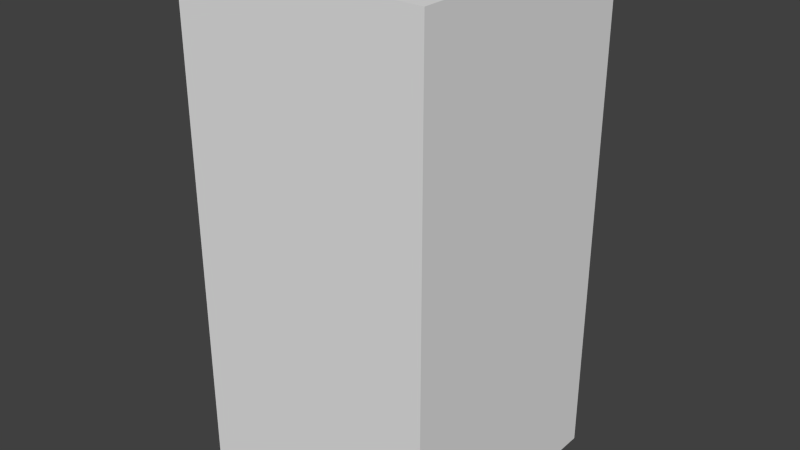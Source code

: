 # Source: greenStopEight.blend  (saved by Blender 2.68.0; exported with 4.5.12 LTS)
import bpy
from mathutils import Matrix  # noqa: F401  (used for matrix-valued properties, if any)

bpy.ops.wm.read_factory_settings(use_empty=True)
scene = bpy.context.scene
scene.name = 'Scene'

# ---- collections
col_collection_1 = bpy.data.collections.new('Collection 1'); scene.collection.children.link(col_collection_1)

# ---- world
world_world = bpy.data.worlds.new('World'); scene.world = world_world
world_world.color = (0.05088, 0.05088, 0.05088)
world_world.use_sun_shadow = False
world_world.sun_shadow_jitter_overblur = 0.0
world_world.cycles.sampling_method = 'MANUAL'
world_world.cycles.sample_map_resolution = 256

# ---- meshes
me_greenstopeight = bpy.data.meshes.new('greenStopEight')
me_greenstopeight.from_pydata([(-0.5, -0.5, -1.0), (-0.5, 0.5, -1.0), (0.5, 0.5, -1.0), (0.5, -0.5, -1.0), (-0.5, -0.5, 1.0), (-0.5, 0.5, 1.0), (0.5, 0.5, 1.0), (0.5, -0.5, 1.0)], [], [(4, 5, 1, 0), (5, 6, 2, 1), (6, 7, 3, 2), (7, 4, 0, 3), (0, 1, 2, 3), (7, 6, 5, 4)])
me_greenstopeight.use_remesh_preserve_volume = False
me_greenstopeight.use_remesh_preserve_attributes = False
me_greenstopeight.use_mirror_vertex_groups = False
me_greenstopeight.update()

# ---- objects
ob_greenstopeight = bpy.data.objects.new('greenStopEight', me_greenstopeight)

# ---- transforms, parenting, visibility, modifiers, constraints
ob_greenstopeight.location = (0.0, 0.0, 0.0)
ob_greenstopeight.lineart.crease_threshold = 0.0

# ---- collection membership
col_collection_1.objects.link(ob_greenstopeight)

# ---- scene / render settings (as saved in the file)
scene.frame_start = 1; scene.frame_end = 250; scene.frame_set(1)
scene.render.engine = 'BLENDER_EEVEE_NEXT'
scene.render.image_settings.color_mode = 'RGB'
scene.render.image_settings.compression = 90
scene.render.resolution_percentage = 50
scene.render.dither_intensity = 0.0
scene.cycles.use_denoising = False
scene.cycles.samples = 10
scene.cycles.sampling_pattern = 'TABULATED_SOBOL'
scene.cycles.light_sampling_threshold = 0.0
scene.cycles.use_adaptive_sampling = False
scene.cycles.use_light_tree = False
scene.cycles.blur_glossy = 0.0
scene.cycles.volume_bounces = 1
scene.cycles.pixel_filter_type = 'GAUSSIAN'
scene.cycles.sample_clamp_indirect = 0.0
scene.view_settings.view_transform = 'Standard'
bpy.context.view_layer.update()

# ---- added for rendering (the .blend has no active camera and no usable light): camera, sun
cam_auto = bpy.data.cameras.new('AutoCamera')
cam_auto.lens = 50.0
cam_auto.sensor_width = 36.0
cam_auto.clip_end = 1000.0
ob_auto_camera = bpy.data.objects.new('AutoCamera', cam_auto)
scene.collection.objects.link(ob_auto_camera)
ob_auto_camera.location = (2.26633, -2.71959, 1.81306)
ob_auto_camera.rotation_euler = (1.09748, -7.21219e-08, 0.694738)
scene.camera = ob_auto_camera
light_auto_sun = bpy.data.lights.new('AutoSun', 'SUN')
light_auto_sun.energy = 3.0
light_auto_sun.angle = 0.0523599
ob_auto_sun = bpy.data.objects.new('AutoSun', light_auto_sun)
scene.collection.objects.link(ob_auto_sun)
ob_auto_sun.rotation_euler = (0.872665, 0.174533, 0.523599)
bpy.context.view_layer.update()

